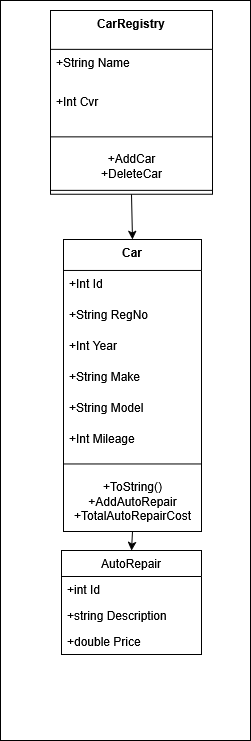

The diagram above was exported from draw.io. Its source (the exported page's mxGraphModel, read from the mxfile embedded in the PNG):
<mxGraphModel dx="2066" dy="1147" grid="1" gridSize="10" guides="1" tooltips="1" connect="1" arrows="1" fold="1" page="1" pageScale="1" pageWidth="827" pageHeight="1169" math="0" shadow="0">
  <root>
    <mxCell id="0" />
    <mxCell id="1" parent="0" />
    <mxCell id="DAdA4TB_cBlPrp5Clizo-18" value="" style="rounded=0;whiteSpace=wrap;html=1;" parent="1" vertex="1">
      <mxGeometry x="289" y="30" width="250" height="740" as="geometry" />
    </mxCell>
    <mxCell id="2" value="CarRegistry" style="swimlane;fontStyle=1;align=center;verticalAlign=top;childLayout=stackLayout;horizontal=1;startSize=38.857142857142854;horizontalStack=0;resizeParent=1;resizeParentMax=0;resizeLast=0;collapsible=0;marginBottom=0;" parent="1" vertex="1">
      <mxGeometry x="339" y="40" width="162" height="183.85714285714286" as="geometry" />
    </mxCell>
    <mxCell id="3" value="+String Name" style="text;strokeColor=none;fillColor=none;align=left;verticalAlign=top;spacingLeft=4;spacingRight=4;overflow=hidden;rotatable=0;points=[[0,0.5],[1,0.5]];portConstraint=eastwest;" parent="2" vertex="1">
      <mxGeometry y="38.857142857142854" width="162" height="39" as="geometry" />
    </mxCell>
    <mxCell id="4" value="+Int Cvr" style="text;strokeColor=none;fillColor=none;align=left;verticalAlign=top;spacingLeft=4;spacingRight=4;overflow=hidden;rotatable=0;points=[[0,0.5],[1,0.5]];portConstraint=eastwest;" parent="2" vertex="1">
      <mxGeometry y="77.85714285714286" width="162" height="39" as="geometry" />
    </mxCell>
    <mxCell id="5" style="line;strokeWidth=1;fillColor=none;align=left;verticalAlign=middle;spacingTop=-1;spacingLeft=3;spacingRight=3;rotatable=0;labelPosition=right;points=[];portConstraint=eastwest;strokeColor=inherit;" parent="2" vertex="1">
      <mxGeometry y="116.85714285714286" width="162" height="19" as="geometry" />
    </mxCell>
    <mxCell id="DAdA4TB_cBlPrp5Clizo-16" value="&lt;div&gt;+AddCar&lt;/div&gt;&lt;div&gt;+DeleteCar&lt;/div&gt;" style="text;html=1;align=center;verticalAlign=middle;resizable=0;points=[];autosize=1;strokeColor=none;fillColor=none;" parent="2" vertex="1">
      <mxGeometry y="135.85714285714286" width="162" height="40" as="geometry" />
    </mxCell>
    <mxCell id="DAdA4TB_cBlPrp5Clizo-17" value="" style="line;strokeWidth=1;fillColor=none;align=left;verticalAlign=middle;spacingTop=-1;spacingLeft=3;spacingRight=3;rotatable=0;labelPosition=right;points=[];portConstraint=eastwest;strokeColor=inherit;" parent="2" vertex="1">
      <mxGeometry y="175.85714285714286" width="162" height="8" as="geometry" />
    </mxCell>
    <mxCell id="6" value="Car" style="swimlane;fontStyle=1;align=center;verticalAlign=top;childLayout=stackLayout;horizontal=1;startSize=30.933333333333334;horizontalStack=0;resizeParent=1;resizeParentMax=0;resizeLast=0;collapsible=0;marginBottom=0;" parent="1" vertex="1">
      <mxGeometry x="352" y="269.03" width="138" height="291.93333333333334" as="geometry" />
    </mxCell>
    <mxCell id="7" value="+Int Id" style="text;strokeColor=none;fillColor=none;align=left;verticalAlign=top;spacingLeft=4;spacingRight=4;overflow=hidden;rotatable=0;points=[[0,0.5],[1,0.5]];portConstraint=eastwest;" parent="6" vertex="1">
      <mxGeometry y="30.933333333333334" width="138" height="31" as="geometry" />
    </mxCell>
    <mxCell id="8" value="+String RegNo" style="text;strokeColor=none;fillColor=none;align=left;verticalAlign=top;spacingLeft=4;spacingRight=4;overflow=hidden;rotatable=0;points=[[0,0.5],[1,0.5]];portConstraint=eastwest;" parent="6" vertex="1">
      <mxGeometry y="61.93333333333334" width="138" height="31" as="geometry" />
    </mxCell>
    <mxCell id="9" value="+Int Year" style="text;strokeColor=none;fillColor=none;align=left;verticalAlign=top;spacingLeft=4;spacingRight=4;overflow=hidden;rotatable=0;points=[[0,0.5],[1,0.5]];portConstraint=eastwest;" parent="6" vertex="1">
      <mxGeometry y="92.93333333333334" width="138" height="31" as="geometry" />
    </mxCell>
    <mxCell id="10" value="+String Make" style="text;strokeColor=none;fillColor=none;align=left;verticalAlign=top;spacingLeft=4;spacingRight=4;overflow=hidden;rotatable=0;points=[[0,0.5],[1,0.5]];portConstraint=eastwest;" parent="6" vertex="1">
      <mxGeometry y="123.93333333333334" width="138" height="31" as="geometry" />
    </mxCell>
    <mxCell id="11" value="+String Model" style="text;strokeColor=none;fillColor=none;align=left;verticalAlign=top;spacingLeft=4;spacingRight=4;overflow=hidden;rotatable=0;points=[[0,0.5],[1,0.5]];portConstraint=eastwest;" parent="6" vertex="1">
      <mxGeometry y="154.93333333333334" width="138" height="31" as="geometry" />
    </mxCell>
    <mxCell id="12" value="+Int Mileage" style="text;strokeColor=none;fillColor=none;align=left;verticalAlign=top;spacingLeft=4;spacingRight=4;overflow=hidden;rotatable=0;points=[[0,0.5],[1,0.5]];portConstraint=eastwest;" parent="6" vertex="1">
      <mxGeometry y="185.93333333333334" width="138" height="31" as="geometry" />
    </mxCell>
    <mxCell id="13" value="" style="line;strokeWidth=1;fillColor=none;align=left;verticalAlign=middle;spacingTop=-1;spacingLeft=3;spacingRight=3;rotatable=0;labelPosition=right;points=[];portConstraint=eastwest;strokeColor=inherit;" parent="6" vertex="1">
      <mxGeometry y="216.93333333333334" width="138" height="15" as="geometry" />
    </mxCell>
    <mxCell id="DAdA4TB_cBlPrp5Clizo-15" value="&lt;div&gt;+ToString()&lt;/div&gt;&lt;div&gt;+AddAutoRepair&lt;/div&gt;&lt;div&gt;+TotalAutoRepairCost&lt;/div&gt;" style="text;html=1;align=center;verticalAlign=middle;resizable=0;points=[];autosize=1;strokeColor=none;fillColor=none;" parent="6" vertex="1">
      <mxGeometry y="231.93333333333334" width="138" height="60" as="geometry" />
    </mxCell>
    <mxCell id="DAdA4TB_cBlPrp5Clizo-19" value="" style="endArrow=classic;html=1;rounded=0;entryX=0.5;entryY=0;entryDx=0;entryDy=0;exitX=0.5;exitY=1;exitDx=0;exitDy=0;" parent="1" source="2" target="6" edge="1">
      <mxGeometry width="50" height="50" relative="1" as="geometry">
        <mxPoint x="289" y="300" as="sourcePoint" />
        <mxPoint x="339" y="250" as="targetPoint" />
      </mxGeometry>
    </mxCell>
    <mxCell id="DAdA4TB_cBlPrp5Clizo-20" value="AutoRepair" style="swimlane;fontStyle=0;childLayout=stackLayout;horizontal=1;startSize=26;fillColor=none;horizontalStack=0;resizeParent=1;resizeParentMax=0;resizeLast=0;collapsible=1;marginBottom=0;whiteSpace=wrap;html=1;" parent="1" vertex="1">
      <mxGeometry x="350" y="580" width="140" height="104" as="geometry" />
    </mxCell>
    <mxCell id="DAdA4TB_cBlPrp5Clizo-21" value="+int Id" style="text;strokeColor=none;fillColor=none;align=left;verticalAlign=top;spacingLeft=4;spacingRight=4;overflow=hidden;rotatable=0;points=[[0,0.5],[1,0.5]];portConstraint=eastwest;whiteSpace=wrap;html=1;" parent="DAdA4TB_cBlPrp5Clizo-20" vertex="1">
      <mxGeometry y="26" width="140" height="26" as="geometry" />
    </mxCell>
    <mxCell id="DAdA4TB_cBlPrp5Clizo-22" value="+string Description" style="text;strokeColor=none;fillColor=none;align=left;verticalAlign=top;spacingLeft=4;spacingRight=4;overflow=hidden;rotatable=0;points=[[0,0.5],[1,0.5]];portConstraint=eastwest;whiteSpace=wrap;html=1;" parent="DAdA4TB_cBlPrp5Clizo-20" vertex="1">
      <mxGeometry y="52" width="140" height="26" as="geometry" />
    </mxCell>
    <mxCell id="DAdA4TB_cBlPrp5Clizo-23" value="+double Price" style="text;strokeColor=none;fillColor=none;align=left;verticalAlign=top;spacingLeft=4;spacingRight=4;overflow=hidden;rotatable=0;points=[[0,0.5],[1,0.5]];portConstraint=eastwest;whiteSpace=wrap;html=1;" parent="DAdA4TB_cBlPrp5Clizo-20" vertex="1">
      <mxGeometry y="78" width="140" height="26" as="geometry" />
    </mxCell>
    <mxCell id="DAdA4TB_cBlPrp5Clizo-24" value="" style="endArrow=classic;html=1;rounded=0;entryX=0.5;entryY=0;entryDx=0;entryDy=0;exitX=0.5;exitY=1.001;exitDx=0;exitDy=0;exitPerimeter=0;" parent="1" source="DAdA4TB_cBlPrp5Clizo-15" target="DAdA4TB_cBlPrp5Clizo-20" edge="1">
      <mxGeometry width="50" height="50" relative="1" as="geometry">
        <mxPoint x="409" y="420" as="sourcePoint" />
        <mxPoint x="459" y="370" as="targetPoint" />
      </mxGeometry>
    </mxCell>
  </root>
</mxGraphModel>